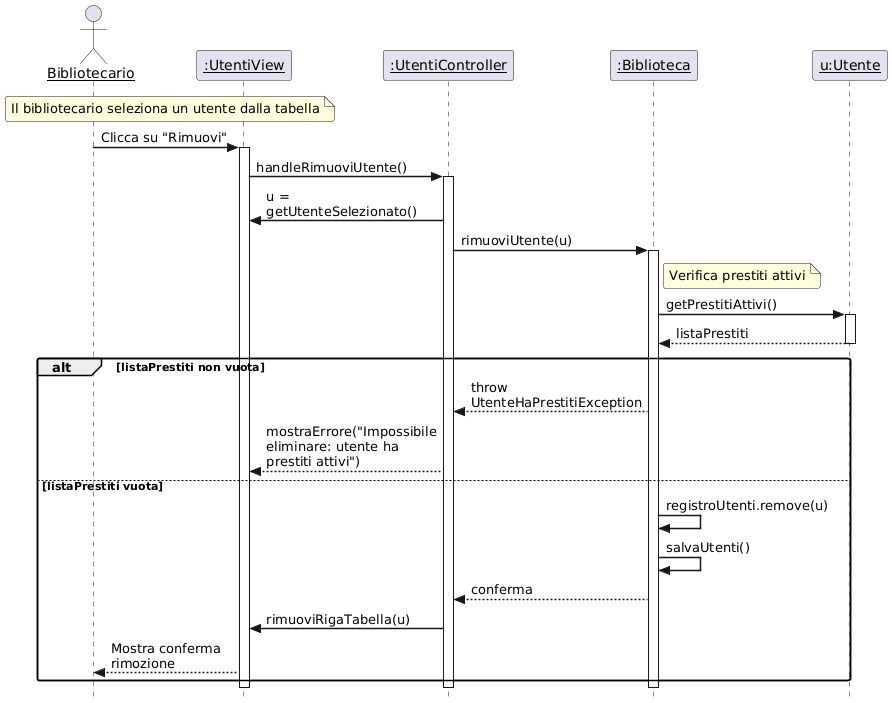

The diagram above was rendered by PlantUML. Its source (embedded in the PNG):
@startuml
' Stile conforme alla Slide 13 (Diagrammi di Interazione)
skinparam style strictuml
skinparam sequenceArrowThickness 1.5
skinparam roundcorner 5
skinparam maxmessagesize 150
skinparam sequenceParticipant underline

' Definizione Partecipanti
actor "Bibliotecario" as User
participant ":UtentiView" as View
participant ":UtentiController" as Controller
participant ":Biblioteca" as Service
participant "u:Utente" as Utente

' --- INIZIO FLUSSO ---
Note over User, View : Il bibliotecario seleziona un utente dalla tabella

User -> View : Clicca su "Rimuovi"
activate View

    View -> Controller : handleRimuoviUtente()
    activate Controller

        ' Recupero dell'utente selezionato
        Controller -> View : u = getUtenteSelezionato()

        ' Chiamata al Service (Facade)
        Controller -> Service : rimuoviUtente(u)
        activate Service

            ' Verifica Vincolo (FC-7: Vincolo Cancellazione Utente)
            Note right of Service : Verifica prestiti attivi

            Service -> Utente : getPrestitiAttivi()
            activate Utente
            Utente --> Service : listaPrestiti
            deactivate Utente

            alt listaPrestiti non vuota
                ' Flusso Alternativo 2a
                Service --> Controller : throw UtenteHaPrestitiException
                Controller --> View : mostraErrore("Impossibile eliminare: utente ha prestiti attivi")
            
            else listaPrestiti vuota
                ' Flusso Principale
                
                ' Rimozione logica dalla lista
                Service -> Service : registroUtenti.remove(u)

                ' Persistenza (FC-1)
                Service -> Service : salvaUtenti()
                
                Service --> Controller : conferma
                
                ' Aggiornamento UI
                Controller -> View : rimuoviRigaTabella(u)
                View --> User : Mostra conferma rimozione
            end

        deactivate Service
    deactivate Controller
deactivate View
@enduml